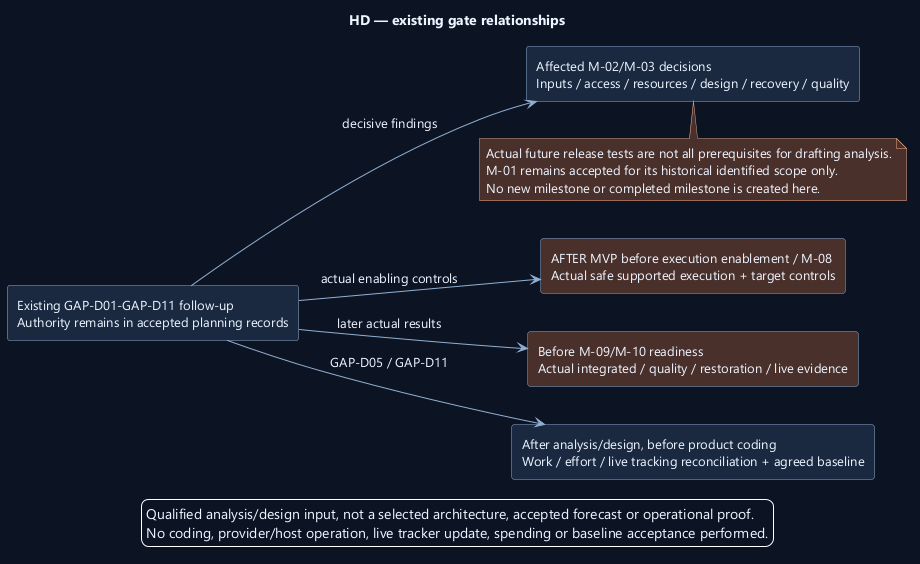

The diagram above was rendered by PlantUML. Its source (embedded in the PNG):
@startuml
' OWNER-MVP-2026-11-04 review: MVP core / cross-cutting. Core presentation/application/files or shared authority/recovery invariant remains applicable.
skinparam backgroundColor #0D1525
skinparam defaultFontColor #EDF4FF
skinparam defaultFontName Segoe UI
skinparam defaultFontSize 13
skinparam shadowing false
skinparam ArrowColor #91AED1
skinparam rectangleBackgroundColor #1A2940
skinparam rectangleBorderColor #91AED1
skinparam noteBackgroundColor #4A302B
skinparam noteBorderColor #F1AD8A
skinparam nodesep 38
skinparam ranksep 42
title HD — existing gate relationships
left to right direction
rectangle "Existing GAP-D01-GAP-D11 follow-up\nAuthority remains in accepted planning records" as Gaps
rectangle "Affected M-02/M-03 decisions\nInputs / access / resources / design / recovery / quality" as Design
rectangle "AFTER MVP before execution enablement / M-08\nActual safe supported execution + target controls" as Execution #4A302B
rectangle "Before M-09/M-10 readiness\nActual integrated / quality / restoration / live evidence" as Release #4A302B
rectangle "After analysis/design, before product coding\nWork / effort / live tracking reconciliation + agreed baseline" as Coding
Gaps --> Design : decisive findings
Gaps --> Execution : actual enabling controls
Gaps --> Release : later actual results
Gaps --> Coding : GAP-D05 / GAP-D11
note bottom of Design
Actual future release tests are not all prerequisites for drafting analysis.
M-01 remains accepted for its historical identified scope only.
No new milestone or completed milestone is created here.
end note

legend bottom
Qualified analysis/design input, not a selected architecture, accepted forecast or operational proof.
No coding, provider/host operation, live tracker update, spending or baseline acceptance performed.
endlegend
@enduml